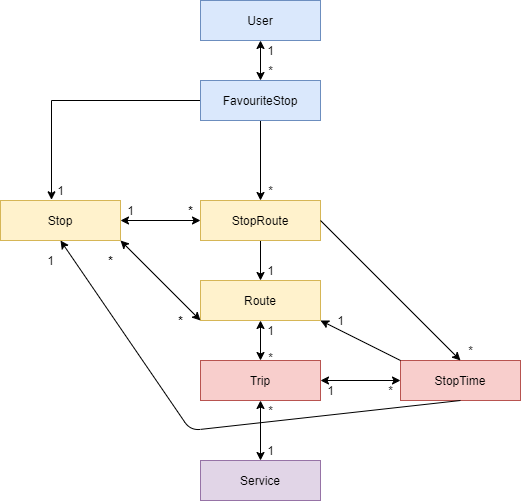

The diagram above was exported from draw.io. Its source (the exported page's mxGraphModel, read from the mxfile embedded in the PNG):
<mxGraphModel dx="1422" dy="762" grid="1" gridSize="10" guides="1" tooltips="1" connect="1" arrows="1" fold="1" page="1" pageScale="1" pageWidth="827" pageHeight="1169" math="0" shadow="0">
  <root>
    <mxCell id="WIyWlLk6GJQsqaUBKTNV-0" />
    <mxCell id="WIyWlLk6GJQsqaUBKTNV-1" parent="WIyWlLk6GJQsqaUBKTNV-0" />
    <mxCell id="b0nJ9HVxhSxUBKm5-j7--0" value="User" style="rounded=0;whiteSpace=wrap;html=1;fillColor=#dae8fc;strokeColor=#6c8ebf;" vertex="1" parent="WIyWlLk6GJQsqaUBKTNV-1">
      <mxGeometry x="200" y="80" width="120" height="40" as="geometry" />
    </mxCell>
    <mxCell id="b0nJ9HVxhSxUBKm5-j7--11" style="edgeStyle=orthogonalEdgeStyle;rounded=0;orthogonalLoop=1;jettySize=auto;html=1;exitX=0;exitY=0.5;exitDx=0;exitDy=0;entryX=0.425;entryY=-0.017;entryDx=0;entryDy=0;entryPerimeter=0;" edge="1" parent="WIyWlLk6GJQsqaUBKTNV-1" source="b0nJ9HVxhSxUBKm5-j7--1" target="b0nJ9HVxhSxUBKm5-j7--6">
      <mxGeometry relative="1" as="geometry" />
    </mxCell>
    <mxCell id="b0nJ9HVxhSxUBKm5-j7--17" style="edgeStyle=orthogonalEdgeStyle;rounded=0;orthogonalLoop=1;jettySize=auto;html=1;exitX=0.5;exitY=1;exitDx=0;exitDy=0;entryX=0.5;entryY=0;entryDx=0;entryDy=0;" edge="1" parent="WIyWlLk6GJQsqaUBKTNV-1" source="b0nJ9HVxhSxUBKm5-j7--1" target="b0nJ9HVxhSxUBKm5-j7--5">
      <mxGeometry relative="1" as="geometry" />
    </mxCell>
    <mxCell id="b0nJ9HVxhSxUBKm5-j7--1" value="FavouriteStop" style="rounded=0;whiteSpace=wrap;html=1;fillColor=#dae8fc;strokeColor=#6c8ebf;" vertex="1" parent="WIyWlLk6GJQsqaUBKTNV-1">
      <mxGeometry x="200" y="160" width="120" height="40" as="geometry" />
    </mxCell>
    <mxCell id="b0nJ9HVxhSxUBKm5-j7--2" value="" style="endArrow=classic;startArrow=classic;html=1;entryX=0.5;entryY=1;entryDx=0;entryDy=0;exitX=0.5;exitY=0;exitDx=0;exitDy=0;" edge="1" parent="WIyWlLk6GJQsqaUBKTNV-1" source="b0nJ9HVxhSxUBKm5-j7--1" target="b0nJ9HVxhSxUBKm5-j7--0">
      <mxGeometry width="50" height="50" relative="1" as="geometry">
        <mxPoint x="350" y="400" as="sourcePoint" />
        <mxPoint x="400" y="350" as="targetPoint" />
        <Array as="points" />
      </mxGeometry>
    </mxCell>
    <mxCell id="b0nJ9HVxhSxUBKm5-j7--3" value="*&lt;br&gt;" style="text;html=1;align=center;verticalAlign=middle;resizable=0;points=[];autosize=1;" vertex="1" parent="WIyWlLk6GJQsqaUBKTNV-1">
      <mxGeometry x="260" y="140" width="20" height="20" as="geometry" />
    </mxCell>
    <mxCell id="b0nJ9HVxhSxUBKm5-j7--4" value="1&lt;br&gt;" style="text;html=1;align=center;verticalAlign=middle;resizable=0;points=[];autosize=1;" vertex="1" parent="WIyWlLk6GJQsqaUBKTNV-1">
      <mxGeometry x="260" y="120" width="20" height="20" as="geometry" />
    </mxCell>
    <mxCell id="b0nJ9HVxhSxUBKm5-j7--19" style="edgeStyle=orthogonalEdgeStyle;rounded=0;orthogonalLoop=1;jettySize=auto;html=1;exitX=0.5;exitY=1;exitDx=0;exitDy=0;entryX=0.5;entryY=0;entryDx=0;entryDy=0;" edge="1" parent="WIyWlLk6GJQsqaUBKTNV-1" source="b0nJ9HVxhSxUBKm5-j7--5" target="b0nJ9HVxhSxUBKm5-j7--7">
      <mxGeometry relative="1" as="geometry" />
    </mxCell>
    <mxCell id="b0nJ9HVxhSxUBKm5-j7--5" value="StopRoute" style="rounded=0;whiteSpace=wrap;html=1;fillColor=#fff2cc;strokeColor=#d6b656;" vertex="1" parent="WIyWlLk6GJQsqaUBKTNV-1">
      <mxGeometry x="200" y="280" width="120" height="40" as="geometry" />
    </mxCell>
    <mxCell id="b0nJ9HVxhSxUBKm5-j7--6" value="Stop" style="rounded=0;whiteSpace=wrap;html=1;fillColor=#fff2cc;strokeColor=#d6b656;" vertex="1" parent="WIyWlLk6GJQsqaUBKTNV-1">
      <mxGeometry y="280" width="120" height="40" as="geometry" />
    </mxCell>
    <mxCell id="b0nJ9HVxhSxUBKm5-j7--7" value="Route" style="rounded=0;whiteSpace=wrap;html=1;fillColor=#fff2cc;strokeColor=#d6b656;" vertex="1" parent="WIyWlLk6GJQsqaUBKTNV-1">
      <mxGeometry x="200" y="360" width="120" height="40" as="geometry" />
    </mxCell>
    <mxCell id="b0nJ9HVxhSxUBKm5-j7--13" value="1&lt;br&gt;" style="text;html=1;align=center;verticalAlign=middle;resizable=0;points=[];autosize=1;" vertex="1" parent="WIyWlLk6GJQsqaUBKTNV-1">
      <mxGeometry x="120" y="280" width="20" height="20" as="geometry" />
    </mxCell>
    <mxCell id="b0nJ9HVxhSxUBKm5-j7--16" value="" style="endArrow=classic;startArrow=classic;html=1;exitX=1;exitY=0.5;exitDx=0;exitDy=0;entryX=0;entryY=0.5;entryDx=0;entryDy=0;" edge="1" parent="WIyWlLk6GJQsqaUBKTNV-1" source="b0nJ9HVxhSxUBKm5-j7--6" target="b0nJ9HVxhSxUBKm5-j7--5">
      <mxGeometry width="50" height="50" relative="1" as="geometry">
        <mxPoint x="350" y="390" as="sourcePoint" />
        <mxPoint x="400" y="340" as="targetPoint" />
      </mxGeometry>
    </mxCell>
    <mxCell id="b0nJ9HVxhSxUBKm5-j7--18" value="&lt;b&gt;*&lt;/b&gt;" style="text;html=1;align=center;verticalAlign=middle;resizable=0;points=[];autosize=1;" vertex="1" parent="WIyWlLk6GJQsqaUBKTNV-1">
      <mxGeometry x="180" y="280" width="20" height="20" as="geometry" />
    </mxCell>
    <mxCell id="b0nJ9HVxhSxUBKm5-j7--20" value="" style="endArrow=classic;startArrow=classic;html=1;entryX=1;entryY=1;entryDx=0;entryDy=0;exitX=0;exitY=1;exitDx=0;exitDy=0;" edge="1" parent="WIyWlLk6GJQsqaUBKTNV-1" source="b0nJ9HVxhSxUBKm5-j7--7" target="b0nJ9HVxhSxUBKm5-j7--6">
      <mxGeometry width="50" height="50" relative="1" as="geometry">
        <mxPoint x="150" y="290" as="sourcePoint" />
        <mxPoint x="200" y="240" as="targetPoint" />
        <Array as="points" />
      </mxGeometry>
    </mxCell>
    <mxCell id="b0nJ9HVxhSxUBKm5-j7--21" value="&lt;b&gt;*&lt;/b&gt;" style="text;html=1;align=center;verticalAlign=middle;resizable=0;points=[];autosize=1;" vertex="1" parent="WIyWlLk6GJQsqaUBKTNV-1">
      <mxGeometry x="100" y="330" width="20" height="20" as="geometry" />
    </mxCell>
    <mxCell id="b0nJ9HVxhSxUBKm5-j7--22" value="&lt;b&gt;*&lt;/b&gt;" style="text;html=1;align=center;verticalAlign=middle;resizable=0;points=[];autosize=1;" vertex="1" parent="WIyWlLk6GJQsqaUBKTNV-1">
      <mxGeometry x="170" y="390" width="20" height="20" as="geometry" />
    </mxCell>
    <mxCell id="b0nJ9HVxhSxUBKm5-j7--24" value="Trip" style="rounded=0;whiteSpace=wrap;html=1;fillColor=#f8cecc;strokeColor=#b85450;" vertex="1" parent="WIyWlLk6GJQsqaUBKTNV-1">
      <mxGeometry x="200" y="440" width="120" height="40" as="geometry" />
    </mxCell>
    <mxCell id="b0nJ9HVxhSxUBKm5-j7--26" value="" style="endArrow=classic;startArrow=classic;html=1;exitX=0.5;exitY=1;exitDx=0;exitDy=0;entryX=0.5;entryY=0;entryDx=0;entryDy=0;" edge="1" parent="WIyWlLk6GJQsqaUBKTNV-1" source="b0nJ9HVxhSxUBKm5-j7--7" target="b0nJ9HVxhSxUBKm5-j7--24">
      <mxGeometry width="50" height="50" relative="1" as="geometry">
        <mxPoint x="150" y="290" as="sourcePoint" />
        <mxPoint x="200" y="240" as="targetPoint" />
      </mxGeometry>
    </mxCell>
    <mxCell id="b0nJ9HVxhSxUBKm5-j7--27" value="1" style="text;html=1;align=center;verticalAlign=middle;resizable=0;points=[];autosize=1;" vertex="1" parent="WIyWlLk6GJQsqaUBKTNV-1">
      <mxGeometry x="260" y="400" width="20" height="20" as="geometry" />
    </mxCell>
    <mxCell id="b0nJ9HVxhSxUBKm5-j7--28" value="*" style="text;html=1;align=center;verticalAlign=middle;resizable=0;points=[];autosize=1;" vertex="1" parent="WIyWlLk6GJQsqaUBKTNV-1">
      <mxGeometry x="260" y="427" width="20" height="20" as="geometry" />
    </mxCell>
    <mxCell id="b0nJ9HVxhSxUBKm5-j7--29" value="*" style="text;html=1;align=center;verticalAlign=middle;resizable=0;points=[];autosize=1;" vertex="1" parent="WIyWlLk6GJQsqaUBKTNV-1">
      <mxGeometry x="260" y="260" width="20" height="20" as="geometry" />
    </mxCell>
    <mxCell id="b0nJ9HVxhSxUBKm5-j7--30" value="StopTime" style="rounded=0;whiteSpace=wrap;html=1;fillColor=#f8cecc;strokeColor=#b85450;" vertex="1" parent="WIyWlLk6GJQsqaUBKTNV-1">
      <mxGeometry x="400" y="440" width="120" height="40" as="geometry" />
    </mxCell>
    <mxCell id="b0nJ9HVxhSxUBKm5-j7--31" value="" style="endArrow=classic;startArrow=classic;html=1;entryX=0;entryY=0.5;entryDx=0;entryDy=0;exitX=1;exitY=0.5;exitDx=0;exitDy=0;" edge="1" parent="WIyWlLk6GJQsqaUBKTNV-1" source="b0nJ9HVxhSxUBKm5-j7--24" target="b0nJ9HVxhSxUBKm5-j7--30">
      <mxGeometry width="50" height="50" relative="1" as="geometry">
        <mxPoint x="150" y="290" as="sourcePoint" />
        <mxPoint x="200" y="240" as="targetPoint" />
      </mxGeometry>
    </mxCell>
    <mxCell id="b0nJ9HVxhSxUBKm5-j7--33" value="*" style="text;html=1;align=center;verticalAlign=middle;resizable=0;points=[];autosize=1;" vertex="1" parent="WIyWlLk6GJQsqaUBKTNV-1">
      <mxGeometry x="380" y="460" width="20" height="20" as="geometry" />
    </mxCell>
    <mxCell id="b0nJ9HVxhSxUBKm5-j7--34" value="1" style="text;html=1;align=center;verticalAlign=middle;resizable=0;points=[];autosize=1;" vertex="1" parent="WIyWlLk6GJQsqaUBKTNV-1">
      <mxGeometry x="320" y="460" width="20" height="20" as="geometry" />
    </mxCell>
    <mxCell id="b0nJ9HVxhSxUBKm5-j7--36" value="1" style="text;html=1;align=center;verticalAlign=middle;resizable=0;points=[];autosize=1;" vertex="1" parent="WIyWlLk6GJQsqaUBKTNV-1">
      <mxGeometry x="330" y="390" width="20" height="20" as="geometry" />
    </mxCell>
    <mxCell id="b0nJ9HVxhSxUBKm5-j7--37" value="" style="endArrow=classic;html=1;exitX=0;exitY=0;exitDx=0;exitDy=0;" edge="1" parent="WIyWlLk6GJQsqaUBKTNV-1" source="b0nJ9HVxhSxUBKm5-j7--30">
      <mxGeometry width="50" height="50" relative="1" as="geometry">
        <mxPoint x="150" y="390" as="sourcePoint" />
        <mxPoint x="320" y="400" as="targetPoint" />
      </mxGeometry>
    </mxCell>
    <mxCell id="b0nJ9HVxhSxUBKm5-j7--38" value="" style="endArrow=none;startArrow=classic;html=1;entryX=0.5;entryY=1;entryDx=0;entryDy=0;exitX=0.5;exitY=1;exitDx=0;exitDy=0;endFill=0;" edge="1" parent="WIyWlLk6GJQsqaUBKTNV-1" source="b0nJ9HVxhSxUBKm5-j7--6" target="b0nJ9HVxhSxUBKm5-j7--30">
      <mxGeometry width="50" height="50" relative="1" as="geometry">
        <mxPoint x="150" y="390" as="sourcePoint" />
        <mxPoint x="200" y="340" as="targetPoint" />
        <Array as="points">
          <mxPoint x="190" y="510" />
        </Array>
      </mxGeometry>
    </mxCell>
    <mxCell id="b0nJ9HVxhSxUBKm5-j7--39" value="1" style="text;html=1;align=center;verticalAlign=middle;resizable=0;points=[];autosize=1;" vertex="1" parent="WIyWlLk6GJQsqaUBKTNV-1">
      <mxGeometry x="40" y="330" width="20" height="20" as="geometry" />
    </mxCell>
    <mxCell id="b0nJ9HVxhSxUBKm5-j7--40" value="" style="endArrow=classic;html=1;exitX=1;exitY=0.5;exitDx=0;exitDy=0;entryX=0.5;entryY=0;entryDx=0;entryDy=0;" edge="1" parent="WIyWlLk6GJQsqaUBKTNV-1" source="b0nJ9HVxhSxUBKm5-j7--5" target="b0nJ9HVxhSxUBKm5-j7--30">
      <mxGeometry width="50" height="50" relative="1" as="geometry">
        <mxPoint x="150" y="390" as="sourcePoint" />
        <mxPoint x="200" y="340" as="targetPoint" />
      </mxGeometry>
    </mxCell>
    <mxCell id="b0nJ9HVxhSxUBKm5-j7--41" value="*" style="text;html=1;align=center;verticalAlign=middle;resizable=0;points=[];autosize=1;" vertex="1" parent="WIyWlLk6GJQsqaUBKTNV-1">
      <mxGeometry x="460" y="420" width="20" height="20" as="geometry" />
    </mxCell>
    <mxCell id="b0nJ9HVxhSxUBKm5-j7--42" value="1" style="text;html=1;align=center;verticalAlign=middle;resizable=0;points=[];autosize=1;" vertex="1" parent="WIyWlLk6GJQsqaUBKTNV-1">
      <mxGeometry x="260" y="340" width="20" height="20" as="geometry" />
    </mxCell>
    <mxCell id="b0nJ9HVxhSxUBKm5-j7--43" value="1" style="text;html=1;align=center;verticalAlign=middle;resizable=0;points=[];autosize=1;" vertex="1" parent="WIyWlLk6GJQsqaUBKTNV-1">
      <mxGeometry x="50" y="260" width="20" height="20" as="geometry" />
    </mxCell>
    <mxCell id="b0nJ9HVxhSxUBKm5-j7--44" value="Service" style="rounded=0;whiteSpace=wrap;html=1;fillColor=#e1d5e7;strokeColor=#9673a6;" vertex="1" parent="WIyWlLk6GJQsqaUBKTNV-1">
      <mxGeometry x="200" y="540" width="120" height="40" as="geometry" />
    </mxCell>
    <mxCell id="b0nJ9HVxhSxUBKm5-j7--46" value="" style="endArrow=classic;startArrow=classic;html=1;entryX=0.5;entryY=1;entryDx=0;entryDy=0;exitX=0.5;exitY=0;exitDx=0;exitDy=0;" edge="1" parent="WIyWlLk6GJQsqaUBKTNV-1" source="b0nJ9HVxhSxUBKm5-j7--44" target="b0nJ9HVxhSxUBKm5-j7--24">
      <mxGeometry width="50" height="50" relative="1" as="geometry">
        <mxPoint x="490" y="410" as="sourcePoint" />
        <mxPoint x="540" y="360" as="targetPoint" />
      </mxGeometry>
    </mxCell>
    <mxCell id="b0nJ9HVxhSxUBKm5-j7--47" value="*&lt;br&gt;" style="text;html=1;align=center;verticalAlign=middle;resizable=0;points=[];autosize=1;" vertex="1" parent="WIyWlLk6GJQsqaUBKTNV-1">
      <mxGeometry x="260" y="480" width="20" height="20" as="geometry" />
    </mxCell>
    <mxCell id="b0nJ9HVxhSxUBKm5-j7--48" value="1" style="text;html=1;align=center;verticalAlign=middle;resizable=0;points=[];autosize=1;" vertex="1" parent="WIyWlLk6GJQsqaUBKTNV-1">
      <mxGeometry x="260" y="520" width="20" height="20" as="geometry" />
    </mxCell>
  </root>
</mxGraphModel>